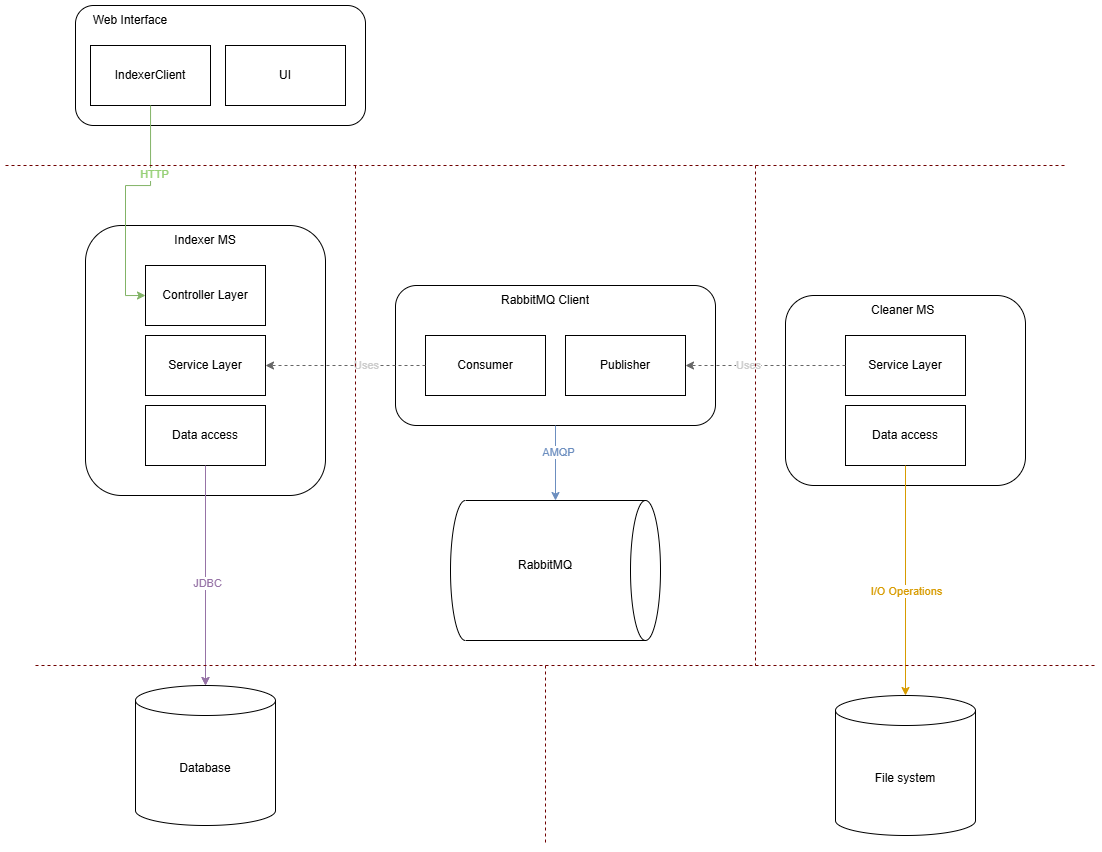

The diagram above was exported from draw.io. Its source (the exported page's mxGraphModel, read from the mxfile embedded in the PNG):
<mxGraphModel dx="1846" dy="1069" grid="1" gridSize="10" guides="1" tooltips="1" connect="1" arrows="1" fold="1" page="1" pageScale="1" pageWidth="827" pageHeight="1169" math="0" shadow="0">
  <root>
    <mxCell id="0" />
    <mxCell id="1" parent="0" />
    <mxCell id="2" value="" style="group" vertex="1" connectable="0" parent="1">
      <mxGeometry x="130" y="160" width="310" height="120" as="geometry" />
    </mxCell>
    <mxCell id="3" value="" style="rounded=1;whiteSpace=wrap;html=1;" vertex="1" parent="2">
      <mxGeometry width="290" height="120" as="geometry" />
    </mxCell>
    <mxCell id="4" value="IndexerClient" style="rounded=0;whiteSpace=wrap;html=1;" vertex="1" parent="2">
      <mxGeometry x="15" y="40" width="120" height="60" as="geometry" />
    </mxCell>
    <mxCell id="5" value="Web Interface" style="text;html=1;align=center;verticalAlign=middle;whiteSpace=wrap;rounded=0;" vertex="1" parent="2">
      <mxGeometry x="15" width="80" height="30" as="geometry" />
    </mxCell>
    <mxCell id="6" value="UI" style="rounded=0;whiteSpace=wrap;html=1;" vertex="1" parent="2">
      <mxGeometry x="150" y="40" width="120" height="60" as="geometry" />
    </mxCell>
    <mxCell id="7" value="" style="group" vertex="1" connectable="0" parent="1">
      <mxGeometry x="140" y="380" width="240" height="270" as="geometry" />
    </mxCell>
    <mxCell id="8" value="" style="rounded=1;whiteSpace=wrap;html=1;" vertex="1" parent="7">
      <mxGeometry width="240" height="270" as="geometry" />
    </mxCell>
    <mxCell id="9" value="Indexer MS" style="text;html=1;align=center;verticalAlign=middle;whiteSpace=wrap;rounded=0;" vertex="1" parent="7">
      <mxGeometry x="80" width="80" height="30" as="geometry" />
    </mxCell>
    <mxCell id="10" value="Controller Layer" style="rounded=0;whiteSpace=wrap;html=1;" vertex="1" parent="7">
      <mxGeometry x="60" y="40" width="120" height="60" as="geometry" />
    </mxCell>
    <mxCell id="11" value="Service Layer" style="rounded=0;whiteSpace=wrap;html=1;" vertex="1" parent="7">
      <mxGeometry x="60" y="110" width="120" height="60" as="geometry" />
    </mxCell>
    <mxCell id="12" value="Data access" style="rounded=0;whiteSpace=wrap;html=1;" vertex="1" parent="7">
      <mxGeometry x="60" y="180" width="120" height="60" as="geometry" />
    </mxCell>
    <mxCell id="13" style="edgeStyle=orthogonalEdgeStyle;rounded=0;orthogonalLoop=1;jettySize=auto;html=1;entryX=0;entryY=0.5;entryDx=0;entryDy=0;fontColor=#97D077;fillColor=#d5e8d4;strokeColor=#82b366;" edge="1" source="4" target="10" parent="1">
      <mxGeometry relative="1" as="geometry" />
    </mxCell>
    <mxCell id="14" value="HTTP" style="edgeLabel;html=1;align=center;verticalAlign=middle;resizable=0;points=[];fontColor=#97D077;" vertex="1" connectable="0" parent="13">
      <mxGeometry x="-0.4175" y="3" relative="1" as="geometry">
        <mxPoint as="offset" />
      </mxGeometry>
    </mxCell>
    <mxCell id="15" value="" style="group;fillColor=none;" vertex="1" connectable="0" parent="1">
      <mxGeometry x="450" y="440" width="630" height="190" as="geometry" />
    </mxCell>
    <mxCell id="16" value="" style="group" vertex="1" connectable="0" parent="15">
      <mxGeometry width="320" height="140" as="geometry" />
    </mxCell>
    <mxCell id="17" value="" style="rounded=1;whiteSpace=wrap;html=1;" vertex="1" parent="16">
      <mxGeometry width="320" height="140" as="geometry" />
    </mxCell>
    <mxCell id="18" value="Publisher" style="rounded=0;whiteSpace=wrap;html=1;" vertex="1" parent="16">
      <mxGeometry x="170" y="50" width="120" height="60" as="geometry" />
    </mxCell>
    <mxCell id="19" value="RabbitMQ Client" style="text;strokeColor=none;fillColor=none;align=left;verticalAlign=middle;spacingLeft=4;spacingRight=4;overflow=hidden;points=[[0,0.5],[1,0.5]];portConstraint=eastwest;rotatable=0;whiteSpace=wrap;html=1;" vertex="1" parent="16">
      <mxGeometry x="100" width="100" height="30" as="geometry" />
    </mxCell>
    <mxCell id="20" value="Consumer" style="rounded=0;whiteSpace=wrap;html=1;" vertex="1" parent="16">
      <mxGeometry x="30" y="50" width="120" height="60" as="geometry" />
    </mxCell>
    <mxCell id="21" value="" style="group" vertex="1" connectable="0" parent="15">
      <mxGeometry x="390" y="10" width="240" height="190" as="geometry" />
    </mxCell>
    <mxCell id="22" value="" style="rounded=1;whiteSpace=wrap;html=1;" vertex="1" parent="21">
      <mxGeometry width="240" height="190" as="geometry" />
    </mxCell>
    <mxCell id="23" value="Cleaner MS" style="text;strokeColor=none;fillColor=none;align=left;verticalAlign=middle;spacingLeft=4;spacingRight=4;overflow=hidden;points=[[0,0.5],[1,0.5]];portConstraint=eastwest;rotatable=0;whiteSpace=wrap;html=1;" vertex="1" parent="21">
      <mxGeometry x="80" width="80" height="30" as="geometry" />
    </mxCell>
    <mxCell id="24" value="Service Layer" style="rounded=0;whiteSpace=wrap;html=1;" vertex="1" parent="21">
      <mxGeometry x="60" y="40" width="120" height="60" as="geometry" />
    </mxCell>
    <mxCell id="25" value="Data access" style="rounded=0;whiteSpace=wrap;html=1;" vertex="1" parent="21">
      <mxGeometry x="60" y="110" width="120" height="60" as="geometry" />
    </mxCell>
    <mxCell id="26" style="edgeStyle=orthogonalEdgeStyle;rounded=0;orthogonalLoop=1;jettySize=auto;html=1;entryX=1;entryY=0.5;entryDx=0;entryDy=0;fillColor=#f5f5f5;strokeColor=#666666;dashed=1;" edge="1" parent="15" source="24" target="18">
      <mxGeometry relative="1" as="geometry" />
    </mxCell>
    <mxCell id="27" value="&lt;font style=&quot;color: rgb(204, 204, 204);&quot;&gt;Uses&lt;/font&gt;" style="edgeLabel;html=1;align=center;verticalAlign=middle;resizable=0;points=[];" vertex="1" connectable="0" parent="26">
      <mxGeometry x="0.2288" y="-1" relative="1" as="geometry">
        <mxPoint as="offset" />
      </mxGeometry>
    </mxCell>
    <mxCell id="28" style="edgeStyle=orthogonalEdgeStyle;rounded=0;orthogonalLoop=1;jettySize=auto;html=1;entryX=1;entryY=0.5;entryDx=0;entryDy=0;fontColor=#E6E6E6;fillColor=#f5f5f5;strokeColor=#666666;dashed=1;" edge="1" source="20" target="11" parent="1">
      <mxGeometry relative="1" as="geometry" />
    </mxCell>
    <mxCell id="29" value="Uses" style="edgeLabel;html=1;align=center;verticalAlign=middle;resizable=0;points=[];fontColor=#CCCCCC;" vertex="1" connectable="0" parent="28">
      <mxGeometry x="-0.2561" y="-1" relative="1" as="geometry">
        <mxPoint as="offset" />
      </mxGeometry>
    </mxCell>
    <mxCell id="30" value="Database" style="shape=cylinder3;whiteSpace=wrap;html=1;boundedLbl=1;backgroundOutline=1;size=15;" vertex="1" parent="1">
      <mxGeometry x="190" y="840" width="140" height="140" as="geometry" />
    </mxCell>
    <mxCell id="31" style="edgeStyle=orthogonalEdgeStyle;rounded=0;orthogonalLoop=1;jettySize=auto;html=1;fillColor=#e1d5e7;strokeColor=#9673a6;" edge="1" source="12" target="30" parent="1">
      <mxGeometry relative="1" as="geometry" />
    </mxCell>
    <mxCell id="32" value="" style="edgeStyle=orthogonalEdgeStyle;rounded=0;orthogonalLoop=1;jettySize=auto;html=1;fillColor=#e1d5e7;strokeColor=#9673a6;" edge="1" source="8" target="30" parent="1">
      <mxGeometry relative="1" as="geometry" />
    </mxCell>
    <mxCell id="33" value="JDBC" style="edgeLabel;html=1;align=center;verticalAlign=middle;resizable=0;points=[];fontColor=light-dark(#9673a6, #ededed);" vertex="1" connectable="0" parent="32">
      <mxGeometry x="-0.0808" y="1" relative="1" as="geometry">
        <mxPoint as="offset" />
      </mxGeometry>
    </mxCell>
    <mxCell id="34" value="File system" style="shape=cylinder3;whiteSpace=wrap;html=1;boundedLbl=1;backgroundOutline=1;size=15;" vertex="1" parent="1">
      <mxGeometry x="890" y="850" width="140" height="140" as="geometry" />
    </mxCell>
    <mxCell id="35" style="edgeStyle=orthogonalEdgeStyle;rounded=0;orthogonalLoop=1;jettySize=auto;html=1;entryX=0.5;entryY=0;entryDx=0;entryDy=0;entryPerimeter=0;fillColor=#ffe6cc;strokeColor=#d79b00;" edge="1" source="25" target="34" parent="1">
      <mxGeometry relative="1" as="geometry" />
    </mxCell>
    <mxCell id="36" value="I/O Operations" style="edgeLabel;html=1;align=center;verticalAlign=middle;resizable=0;points=[];fontColor=light-dark(#d79b00, #ededed);" vertex="1" connectable="0" parent="35">
      <mxGeometry x="0.0885" relative="1" as="geometry">
        <mxPoint as="offset" />
      </mxGeometry>
    </mxCell>
    <mxCell id="37" value="" style="shape=cylinder3;whiteSpace=wrap;html=1;boundedLbl=1;backgroundOutline=1;size=15;rotation=90;" vertex="1" parent="1">
      <mxGeometry x="540" y="620" width="140" height="210" as="geometry" />
    </mxCell>
    <mxCell id="38" value="RabbitMQ" style="text;html=1;align=center;verticalAlign=middle;whiteSpace=wrap;rounded=0;" vertex="1" parent="1">
      <mxGeometry x="570" y="705" width="60" height="30" as="geometry" />
    </mxCell>
    <mxCell id="39" style="edgeStyle=orthogonalEdgeStyle;rounded=0;orthogonalLoop=1;jettySize=auto;html=1;entryX=0;entryY=0.5;entryDx=0;entryDy=0;entryPerimeter=0;fillColor=#dae8fc;strokeColor=#6c8ebf;" edge="1" source="17" target="37" parent="1">
      <mxGeometry relative="1" as="geometry" />
    </mxCell>
    <mxCell id="40" value="AMQP" style="edgeLabel;html=1;align=center;verticalAlign=middle;resizable=0;points=[];fontColor=light-dark(#6c8ebf, #ededed);" vertex="1" connectable="0" parent="39">
      <mxGeometry x="-0.2978" y="2" relative="1" as="geometry">
        <mxPoint as="offset" />
      </mxGeometry>
    </mxCell>
    <mxCell id="41" value="" style="endArrow=none;dashed=1;html=1;rounded=0;fillColor=#a20025;strokeColor=#6F0000;" edge="1" parent="1">
      <mxGeometry width="50" height="50" relative="1" as="geometry">
        <mxPoint x="60" y="320" as="sourcePoint" />
        <mxPoint x="1120" y="320" as="targetPoint" />
      </mxGeometry>
    </mxCell>
    <mxCell id="42" value="" style="endArrow=none;dashed=1;html=1;rounded=0;fillColor=#a20025;strokeColor=#6F0000;" edge="1" parent="1">
      <mxGeometry width="50" height="50" relative="1" as="geometry">
        <mxPoint x="90" y="820" as="sourcePoint" />
        <mxPoint x="1150" y="820" as="targetPoint" />
      </mxGeometry>
    </mxCell>
    <mxCell id="43" value="" style="endArrow=none;dashed=1;html=1;rounded=0;fillColor=#a20025;strokeColor=#6F0000;" edge="1" parent="1">
      <mxGeometry width="50" height="50" relative="1" as="geometry">
        <mxPoint x="600" y="820" as="sourcePoint" />
        <mxPoint x="600" y="1000" as="targetPoint" />
      </mxGeometry>
    </mxCell>
    <mxCell id="44" value="" style="endArrow=none;dashed=1;html=1;rounded=0;fillColor=#a20025;strokeColor=#6F0000;" edge="1" parent="1">
      <mxGeometry width="50" height="50" relative="1" as="geometry">
        <mxPoint x="410" y="320" as="sourcePoint" />
        <mxPoint x="410" y="820" as="targetPoint" />
      </mxGeometry>
    </mxCell>
    <mxCell id="45" value="" style="endArrow=none;dashed=1;html=1;rounded=0;fillColor=#a20025;strokeColor=#6F0000;" edge="1" parent="1">
      <mxGeometry width="50" height="50" relative="1" as="geometry">
        <mxPoint x="810" y="320" as="sourcePoint" />
        <mxPoint x="810" y="820" as="targetPoint" />
      </mxGeometry>
    </mxCell>
  </root>
</mxGraphModel>